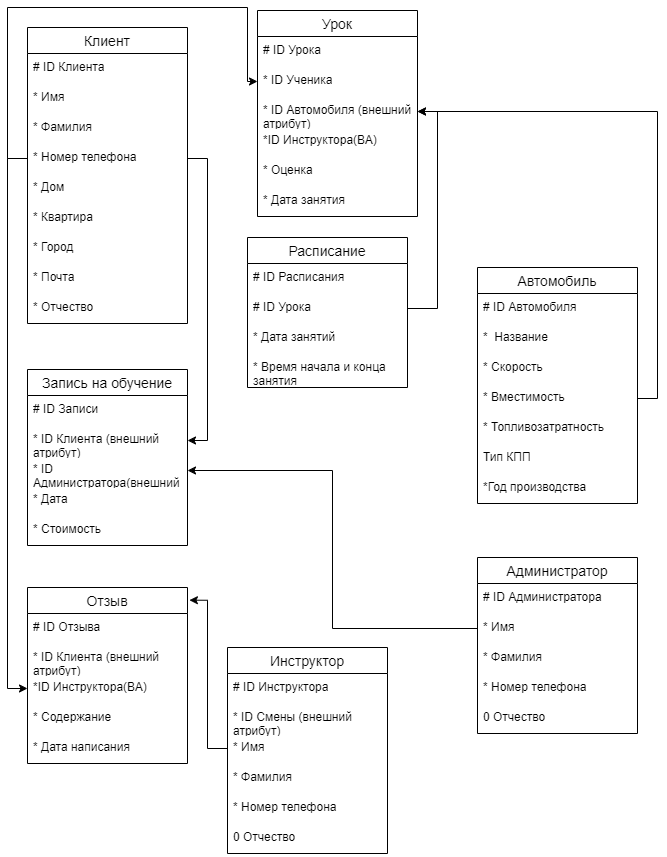

The diagram above was exported from draw.io. Its source (the exported page's mxGraphModel, read from the mxfile embedded in the PNG):
<mxGraphModel dx="1733" dy="991" grid="1" gridSize="10" guides="1" tooltips="1" connect="1" arrows="1" fold="1" page="1" pageScale="1" pageWidth="827" pageHeight="1169" math="0" shadow="0">
  <root>
    <mxCell id="0" />
    <mxCell id="1" parent="0" />
    <mxCell id="Pe5ttSpMTgqOmHvYoJrS-2" value="Клиент" style="swimlane;fontStyle=0;childLayout=stackLayout;horizontal=1;startSize=26;horizontalStack=0;resizeParent=1;resizeParentMax=0;resizeLast=0;collapsible=1;marginBottom=0;align=center;fontSize=14;" parent="1" vertex="1">
      <mxGeometry x="150" y="80" width="160" height="296" as="geometry" />
    </mxCell>
    <mxCell id="Pe5ttSpMTgqOmHvYoJrS-3" value="# ID Клиента" style="text;strokeColor=none;fillColor=none;spacingLeft=4;spacingRight=4;overflow=hidden;rotatable=0;points=[[0,0.5],[1,0.5]];portConstraint=eastwest;fontSize=12;whiteSpace=wrap;html=1;" parent="Pe5ttSpMTgqOmHvYoJrS-2" vertex="1">
      <mxGeometry y="26" width="160" height="30" as="geometry" />
    </mxCell>
    <mxCell id="Pe5ttSpMTgqOmHvYoJrS-9" value="* Имя&amp;nbsp;" style="text;strokeColor=none;fillColor=none;spacingLeft=4;spacingRight=4;overflow=hidden;rotatable=0;points=[[0,0.5],[1,0.5]];portConstraint=eastwest;fontSize=12;whiteSpace=wrap;html=1;" parent="Pe5ttSpMTgqOmHvYoJrS-2" vertex="1">
      <mxGeometry y="56" width="160" height="30" as="geometry" />
    </mxCell>
    <mxCell id="Pe5ttSpMTgqOmHvYoJrS-8" value="* Фамилия&amp;nbsp;" style="text;strokeColor=none;fillColor=none;spacingLeft=4;spacingRight=4;overflow=hidden;rotatable=0;points=[[0,0.5],[1,0.5]];portConstraint=eastwest;fontSize=12;whiteSpace=wrap;html=1;" parent="Pe5ttSpMTgqOmHvYoJrS-2" vertex="1">
      <mxGeometry y="86" width="160" height="30" as="geometry" />
    </mxCell>
    <mxCell id="Pe5ttSpMTgqOmHvYoJrS-11" value="* Номер телефона&amp;nbsp;" style="text;strokeColor=none;fillColor=none;spacingLeft=4;spacingRight=4;overflow=hidden;rotatable=0;points=[[0,0.5],[1,0.5]];portConstraint=eastwest;fontSize=12;whiteSpace=wrap;html=1;" parent="Pe5ttSpMTgqOmHvYoJrS-2" vertex="1">
      <mxGeometry y="116" width="160" height="30" as="geometry" />
    </mxCell>
    <mxCell id="iTkZBrKeKRkeyYm2BNqv-1" value="* Дом&amp;nbsp;&amp;nbsp;" style="text;strokeColor=none;fillColor=none;spacingLeft=4;spacingRight=4;overflow=hidden;rotatable=0;points=[[0,0.5],[1,0.5]];portConstraint=eastwest;fontSize=12;whiteSpace=wrap;html=1;" parent="Pe5ttSpMTgqOmHvYoJrS-2" vertex="1">
      <mxGeometry y="146" width="160" height="30" as="geometry" />
    </mxCell>
    <mxCell id="iTkZBrKeKRkeyYm2BNqv-2" value="* Квартира&amp;nbsp;&amp;nbsp;" style="text;strokeColor=none;fillColor=none;spacingLeft=4;spacingRight=4;overflow=hidden;rotatable=0;points=[[0,0.5],[1,0.5]];portConstraint=eastwest;fontSize=12;whiteSpace=wrap;html=1;" parent="Pe5ttSpMTgqOmHvYoJrS-2" vertex="1">
      <mxGeometry y="176" width="160" height="30" as="geometry" />
    </mxCell>
    <mxCell id="Pe5ttSpMTgqOmHvYoJrS-10" value="* Город&amp;nbsp;&amp;nbsp;" style="text;strokeColor=none;fillColor=none;spacingLeft=4;spacingRight=4;overflow=hidden;rotatable=0;points=[[0,0.5],[1,0.5]];portConstraint=eastwest;fontSize=12;whiteSpace=wrap;html=1;" parent="Pe5ttSpMTgqOmHvYoJrS-2" vertex="1">
      <mxGeometry y="206" width="160" height="30" as="geometry" />
    </mxCell>
    <mxCell id="Pe5ttSpMTgqOmHvYoJrS-6" value="* Почта&amp;nbsp;" style="text;strokeColor=none;fillColor=none;spacingLeft=4;spacingRight=4;overflow=hidden;rotatable=0;points=[[0,0.5],[1,0.5]];portConstraint=eastwest;fontSize=12;whiteSpace=wrap;html=1;" parent="Pe5ttSpMTgqOmHvYoJrS-2" vertex="1">
      <mxGeometry y="236" width="160" height="30" as="geometry" />
    </mxCell>
    <mxCell id="Pe5ttSpMTgqOmHvYoJrS-7" value="* Отчество&amp;nbsp;" style="text;strokeColor=none;fillColor=none;spacingLeft=4;spacingRight=4;overflow=hidden;rotatable=0;points=[[0,0.5],[1,0.5]];portConstraint=eastwest;fontSize=12;whiteSpace=wrap;html=1;" parent="Pe5ttSpMTgqOmHvYoJrS-2" vertex="1">
      <mxGeometry y="266" width="160" height="30" as="geometry" />
    </mxCell>
    <mxCell id="Pe5ttSpMTgqOmHvYoJrS-34" value="Автомобиль" style="swimlane;fontStyle=0;childLayout=stackLayout;horizontal=1;startSize=26;horizontalStack=0;resizeParent=1;resizeParentMax=0;resizeLast=0;collapsible=1;marginBottom=0;align=center;fontSize=14;" parent="1" vertex="1">
      <mxGeometry x="600" y="320" width="160" height="236" as="geometry" />
    </mxCell>
    <mxCell id="Pe5ttSpMTgqOmHvYoJrS-35" value="# ID Автомобиля" style="text;strokeColor=none;fillColor=none;spacingLeft=4;spacingRight=4;overflow=hidden;rotatable=0;points=[[0,0.5],[1,0.5]];portConstraint=eastwest;fontSize=12;whiteSpace=wrap;html=1;" parent="Pe5ttSpMTgqOmHvYoJrS-34" vertex="1">
      <mxGeometry y="26" width="160" height="30" as="geometry" />
    </mxCell>
    <mxCell id="iTkZBrKeKRkeyYm2BNqv-16" value="*&amp;nbsp; Название" style="text;strokeColor=none;fillColor=none;spacingLeft=4;spacingRight=4;overflow=hidden;rotatable=0;points=[[0,0.5],[1,0.5]];portConstraint=eastwest;fontSize=12;whiteSpace=wrap;html=1;" parent="Pe5ttSpMTgqOmHvYoJrS-34" vertex="1">
      <mxGeometry y="56" width="160" height="30" as="geometry" />
    </mxCell>
    <mxCell id="Pe5ttSpMTgqOmHvYoJrS-36" value="* Скорость&amp;nbsp;" style="text;strokeColor=none;fillColor=none;spacingLeft=4;spacingRight=4;overflow=hidden;rotatable=0;points=[[0,0.5],[1,0.5]];portConstraint=eastwest;fontSize=12;whiteSpace=wrap;html=1;" parent="Pe5ttSpMTgqOmHvYoJrS-34" vertex="1">
      <mxGeometry y="86" width="160" height="30" as="geometry" />
    </mxCell>
    <mxCell id="Pe5ttSpMTgqOmHvYoJrS-37" value="* Вместимость" style="text;strokeColor=none;fillColor=none;spacingLeft=4;spacingRight=4;overflow=hidden;rotatable=0;points=[[0,0.5],[1,0.5]];portConstraint=eastwest;fontSize=12;whiteSpace=wrap;html=1;" parent="Pe5ttSpMTgqOmHvYoJrS-34" vertex="1">
      <mxGeometry y="116" width="160" height="30" as="geometry" />
    </mxCell>
    <mxCell id="JDC8czppJnMGK72kAjQt-1" value="* Топливозатратность&amp;nbsp;" style="text;strokeColor=none;fillColor=none;spacingLeft=4;spacingRight=4;overflow=hidden;rotatable=0;points=[[0,0.5],[1,0.5]];portConstraint=eastwest;fontSize=12;whiteSpace=wrap;html=1;" vertex="1" parent="Pe5ttSpMTgqOmHvYoJrS-34">
      <mxGeometry y="146" width="160" height="30" as="geometry" />
    </mxCell>
    <mxCell id="Pe5ttSpMTgqOmHvYoJrS-38" value="Тип КПП" style="text;strokeColor=none;fillColor=none;spacingLeft=4;spacingRight=4;overflow=hidden;rotatable=0;points=[[0,0.5],[1,0.5]];portConstraint=eastwest;fontSize=12;whiteSpace=wrap;html=1;" parent="Pe5ttSpMTgqOmHvYoJrS-34" vertex="1">
      <mxGeometry y="176" width="160" height="30" as="geometry" />
    </mxCell>
    <mxCell id="Pe5ttSpMTgqOmHvYoJrS-39" value="*Год производства" style="text;strokeColor=none;fillColor=none;spacingLeft=4;spacingRight=4;overflow=hidden;rotatable=0;points=[[0,0.5],[1,0.5]];portConstraint=eastwest;fontSize=12;whiteSpace=wrap;html=1;" parent="Pe5ttSpMTgqOmHvYoJrS-34" vertex="1">
      <mxGeometry y="206" width="160" height="30" as="geometry" />
    </mxCell>
    <mxCell id="Pe5ttSpMTgqOmHvYoJrS-56" value="Запись на обучение" style="swimlane;fontStyle=0;childLayout=stackLayout;horizontal=1;startSize=26;horizontalStack=0;resizeParent=1;resizeParentMax=0;resizeLast=0;collapsible=1;marginBottom=0;align=center;fontSize=14;" parent="1" vertex="1">
      <mxGeometry x="150" y="422" width="160" height="176" as="geometry" />
    </mxCell>
    <mxCell id="Pe5ttSpMTgqOmHvYoJrS-57" value="# ID Записи" style="text;strokeColor=none;fillColor=none;spacingLeft=4;spacingRight=4;overflow=hidden;rotatable=0;points=[[0,0.5],[1,0.5]];portConstraint=eastwest;fontSize=12;whiteSpace=wrap;html=1;" parent="Pe5ttSpMTgqOmHvYoJrS-56" vertex="1">
      <mxGeometry y="26" width="160" height="30" as="geometry" />
    </mxCell>
    <mxCell id="Pe5ttSpMTgqOmHvYoJrS-87" value="* ID Клиента (внешний атрибут)" style="text;strokeColor=none;fillColor=none;spacingLeft=4;spacingRight=4;overflow=hidden;rotatable=0;points=[[0,0.5],[1,0.5]];portConstraint=eastwest;fontSize=12;whiteSpace=wrap;html=1;" parent="Pe5ttSpMTgqOmHvYoJrS-56" vertex="1">
      <mxGeometry y="56" width="160" height="30" as="geometry" />
    </mxCell>
    <mxCell id="JDC8czppJnMGK72kAjQt-29" value="* ID Администратора(внешний атрибут)" style="text;strokeColor=none;fillColor=none;spacingLeft=4;spacingRight=4;overflow=hidden;rotatable=0;points=[[0,0.5],[1,0.5]];portConstraint=eastwest;fontSize=12;whiteSpace=wrap;html=1;" vertex="1" parent="Pe5ttSpMTgqOmHvYoJrS-56">
      <mxGeometry y="86" width="160" height="30" as="geometry" />
    </mxCell>
    <mxCell id="Pe5ttSpMTgqOmHvYoJrS-58" value="* Дата&amp;nbsp;" style="text;strokeColor=none;fillColor=none;spacingLeft=4;spacingRight=4;overflow=hidden;rotatable=0;points=[[0,0.5],[1,0.5]];portConstraint=eastwest;fontSize=12;whiteSpace=wrap;html=1;" parent="Pe5ttSpMTgqOmHvYoJrS-56" vertex="1">
      <mxGeometry y="116" width="160" height="30" as="geometry" />
    </mxCell>
    <mxCell id="Pe5ttSpMTgqOmHvYoJrS-62" value="* Стоимость&amp;nbsp;" style="text;strokeColor=none;fillColor=none;spacingLeft=4;spacingRight=4;overflow=hidden;rotatable=0;points=[[0,0.5],[1,0.5]];portConstraint=eastwest;fontSize=12;whiteSpace=wrap;html=1;" parent="Pe5ttSpMTgqOmHvYoJrS-56" vertex="1">
      <mxGeometry y="146" width="160" height="30" as="geometry" />
    </mxCell>
    <mxCell id="Pe5ttSpMTgqOmHvYoJrS-88" value="Отзыв" style="swimlane;fontStyle=0;childLayout=stackLayout;horizontal=1;startSize=26;horizontalStack=0;resizeParent=1;resizeParentMax=0;resizeLast=0;collapsible=1;marginBottom=0;align=center;fontSize=14;" parent="1" vertex="1">
      <mxGeometry x="150" y="640" width="160" height="176" as="geometry" />
    </mxCell>
    <mxCell id="Pe5ttSpMTgqOmHvYoJrS-89" value="# ID Отзыва" style="text;strokeColor=none;fillColor=none;spacingLeft=4;spacingRight=4;overflow=hidden;rotatable=0;points=[[0,0.5],[1,0.5]];portConstraint=eastwest;fontSize=12;whiteSpace=wrap;html=1;" parent="Pe5ttSpMTgqOmHvYoJrS-88" vertex="1">
      <mxGeometry y="26" width="160" height="30" as="geometry" />
    </mxCell>
    <mxCell id="Pe5ttSpMTgqOmHvYoJrS-90" value="* ID Клиента (внешний атрибут)" style="text;strokeColor=none;fillColor=none;spacingLeft=4;spacingRight=4;overflow=hidden;rotatable=0;points=[[0,0.5],[1,0.5]];portConstraint=eastwest;fontSize=12;whiteSpace=wrap;html=1;" parent="Pe5ttSpMTgqOmHvYoJrS-88" vertex="1">
      <mxGeometry y="56" width="160" height="30" as="geometry" />
    </mxCell>
    <mxCell id="Pe5ttSpMTgqOmHvYoJrS-91" value="*ID Инструктора(ВА)" style="text;strokeColor=none;fillColor=none;spacingLeft=4;spacingRight=4;overflow=hidden;rotatable=0;points=[[0,0.5],[1,0.5]];portConstraint=eastwest;fontSize=12;whiteSpace=wrap;html=1;" parent="Pe5ttSpMTgqOmHvYoJrS-88" vertex="1">
      <mxGeometry y="86" width="160" height="30" as="geometry" />
    </mxCell>
    <mxCell id="JDC8czppJnMGK72kAjQt-2" value="* Содержание" style="text;strokeColor=none;fillColor=none;spacingLeft=4;spacingRight=4;overflow=hidden;rotatable=0;points=[[0,0.5],[1,0.5]];portConstraint=eastwest;fontSize=12;whiteSpace=wrap;html=1;" vertex="1" parent="Pe5ttSpMTgqOmHvYoJrS-88">
      <mxGeometry y="116" width="160" height="30" as="geometry" />
    </mxCell>
    <mxCell id="Pe5ttSpMTgqOmHvYoJrS-92" value="* Дата написания" style="text;strokeColor=none;fillColor=none;spacingLeft=4;spacingRight=4;overflow=hidden;rotatable=0;points=[[0,0.5],[1,0.5]];portConstraint=eastwest;fontSize=12;whiteSpace=wrap;html=1;" parent="Pe5ttSpMTgqOmHvYoJrS-88" vertex="1">
      <mxGeometry y="146" width="160" height="30" as="geometry" />
    </mxCell>
    <mxCell id="Pe5ttSpMTgqOmHvYoJrS-106" value="Администратор" style="swimlane;fontStyle=0;childLayout=stackLayout;horizontal=1;startSize=26;horizontalStack=0;resizeParent=1;resizeParentMax=0;resizeLast=0;collapsible=1;marginBottom=0;align=center;fontSize=14;" parent="1" vertex="1">
      <mxGeometry x="600" y="610" width="160" height="176" as="geometry" />
    </mxCell>
    <mxCell id="Pe5ttSpMTgqOmHvYoJrS-107" value="# ID Администратора" style="text;strokeColor=none;fillColor=none;spacingLeft=4;spacingRight=4;overflow=hidden;rotatable=0;points=[[0,0.5],[1,0.5]];portConstraint=eastwest;fontSize=12;whiteSpace=wrap;html=1;" parent="Pe5ttSpMTgqOmHvYoJrS-106" vertex="1">
      <mxGeometry y="26" width="160" height="30" as="geometry" />
    </mxCell>
    <mxCell id="Pe5ttSpMTgqOmHvYoJrS-117" value="* Имя&amp;nbsp;" style="text;strokeColor=none;fillColor=none;spacingLeft=4;spacingRight=4;overflow=hidden;rotatable=0;points=[[0,0.5],[1,0.5]];portConstraint=eastwest;fontSize=12;whiteSpace=wrap;html=1;" parent="Pe5ttSpMTgqOmHvYoJrS-106" vertex="1">
      <mxGeometry y="56" width="160" height="30" as="geometry" />
    </mxCell>
    <mxCell id="Pe5ttSpMTgqOmHvYoJrS-118" value="* Фамилия&amp;nbsp;" style="text;strokeColor=none;fillColor=none;spacingLeft=4;spacingRight=4;overflow=hidden;rotatable=0;points=[[0,0.5],[1,0.5]];portConstraint=eastwest;fontSize=12;whiteSpace=wrap;html=1;" parent="Pe5ttSpMTgqOmHvYoJrS-106" vertex="1">
      <mxGeometry y="86" width="160" height="30" as="geometry" />
    </mxCell>
    <mxCell id="Pe5ttSpMTgqOmHvYoJrS-120" value="* Номер телефона&amp;nbsp;" style="text;strokeColor=none;fillColor=none;spacingLeft=4;spacingRight=4;overflow=hidden;rotatable=0;points=[[0,0.5],[1,0.5]];portConstraint=eastwest;fontSize=12;whiteSpace=wrap;html=1;" parent="Pe5ttSpMTgqOmHvYoJrS-106" vertex="1">
      <mxGeometry y="116" width="160" height="30" as="geometry" />
    </mxCell>
    <mxCell id="Pe5ttSpMTgqOmHvYoJrS-119" value="0 Отчество&amp;nbsp;" style="text;strokeColor=none;fillColor=none;spacingLeft=4;spacingRight=4;overflow=hidden;rotatable=0;points=[[0,0.5],[1,0.5]];portConstraint=eastwest;fontSize=12;whiteSpace=wrap;html=1;" parent="Pe5ttSpMTgqOmHvYoJrS-106" vertex="1">
      <mxGeometry y="146" width="160" height="30" as="geometry" />
    </mxCell>
    <mxCell id="JDC8czppJnMGK72kAjQt-3" value="Инструктор" style="swimlane;fontStyle=0;childLayout=stackLayout;horizontal=1;startSize=26;horizontalStack=0;resizeParent=1;resizeParentMax=0;resizeLast=0;collapsible=1;marginBottom=0;align=center;fontSize=14;" vertex="1" parent="1">
      <mxGeometry x="350" y="700" width="160" height="206" as="geometry" />
    </mxCell>
    <mxCell id="JDC8czppJnMGK72kAjQt-4" value="# ID Инструктора" style="text;strokeColor=none;fillColor=none;spacingLeft=4;spacingRight=4;overflow=hidden;rotatable=0;points=[[0,0.5],[1,0.5]];portConstraint=eastwest;fontSize=12;whiteSpace=wrap;html=1;" vertex="1" parent="JDC8czppJnMGK72kAjQt-3">
      <mxGeometry y="26" width="160" height="30" as="geometry" />
    </mxCell>
    <mxCell id="JDC8czppJnMGK72kAjQt-5" value="* ID Смены (внешний атрибут)" style="text;strokeColor=none;fillColor=none;spacingLeft=4;spacingRight=4;overflow=hidden;rotatable=0;points=[[0,0.5],[1,0.5]];portConstraint=eastwest;fontSize=12;whiteSpace=wrap;html=1;" vertex="1" parent="JDC8czppJnMGK72kAjQt-3">
      <mxGeometry y="56" width="160" height="30" as="geometry" />
    </mxCell>
    <mxCell id="JDC8czppJnMGK72kAjQt-6" value="* Имя&amp;nbsp;" style="text;strokeColor=none;fillColor=none;spacingLeft=4;spacingRight=4;overflow=hidden;rotatable=0;points=[[0,0.5],[1,0.5]];portConstraint=eastwest;fontSize=12;whiteSpace=wrap;html=1;" vertex="1" parent="JDC8czppJnMGK72kAjQt-3">
      <mxGeometry y="86" width="160" height="30" as="geometry" />
    </mxCell>
    <mxCell id="JDC8czppJnMGK72kAjQt-7" value="* Фамилия&amp;nbsp;" style="text;strokeColor=none;fillColor=none;spacingLeft=4;spacingRight=4;overflow=hidden;rotatable=0;points=[[0,0.5],[1,0.5]];portConstraint=eastwest;fontSize=12;whiteSpace=wrap;html=1;" vertex="1" parent="JDC8czppJnMGK72kAjQt-3">
      <mxGeometry y="116" width="160" height="30" as="geometry" />
    </mxCell>
    <mxCell id="JDC8czppJnMGK72kAjQt-8" value="* Номер телефона&amp;nbsp;" style="text;strokeColor=none;fillColor=none;spacingLeft=4;spacingRight=4;overflow=hidden;rotatable=0;points=[[0,0.5],[1,0.5]];portConstraint=eastwest;fontSize=12;whiteSpace=wrap;html=1;" vertex="1" parent="JDC8czppJnMGK72kAjQt-3">
      <mxGeometry y="146" width="160" height="30" as="geometry" />
    </mxCell>
    <mxCell id="JDC8czppJnMGK72kAjQt-9" value="0 Отчество&amp;nbsp;" style="text;strokeColor=none;fillColor=none;spacingLeft=4;spacingRight=4;overflow=hidden;rotatable=0;points=[[0,0.5],[1,0.5]];portConstraint=eastwest;fontSize=12;whiteSpace=wrap;html=1;" vertex="1" parent="JDC8czppJnMGK72kAjQt-3">
      <mxGeometry y="176" width="160" height="30" as="geometry" />
    </mxCell>
    <mxCell id="JDC8czppJnMGK72kAjQt-10" value="Урок" style="swimlane;fontStyle=0;childLayout=stackLayout;horizontal=1;startSize=26;horizontalStack=0;resizeParent=1;resizeParentMax=0;resizeLast=0;collapsible=1;marginBottom=0;align=center;fontSize=14;" vertex="1" parent="1">
      <mxGeometry x="380" y="63" width="160" height="206" as="geometry" />
    </mxCell>
    <mxCell id="JDC8czppJnMGK72kAjQt-11" value="# ID Урока" style="text;strokeColor=none;fillColor=none;spacingLeft=4;spacingRight=4;overflow=hidden;rotatable=0;points=[[0,0.5],[1,0.5]];portConstraint=eastwest;fontSize=12;whiteSpace=wrap;html=1;" vertex="1" parent="JDC8czppJnMGK72kAjQt-10">
      <mxGeometry y="26" width="160" height="30" as="geometry" />
    </mxCell>
    <mxCell id="JDC8czppJnMGK72kAjQt-12" value="* ID Ученика" style="text;strokeColor=none;fillColor=none;spacingLeft=4;spacingRight=4;overflow=hidden;rotatable=0;points=[[0,0.5],[1,0.5]];portConstraint=eastwest;fontSize=12;whiteSpace=wrap;html=1;" vertex="1" parent="JDC8czppJnMGK72kAjQt-10">
      <mxGeometry y="56" width="160" height="30" as="geometry" />
    </mxCell>
    <mxCell id="JDC8czppJnMGK72kAjQt-32" value="* ID Автомобиля (внешний атрибут)" style="text;strokeColor=none;fillColor=none;spacingLeft=4;spacingRight=4;overflow=hidden;rotatable=0;points=[[0,0.5],[1,0.5]];portConstraint=eastwest;fontSize=12;whiteSpace=wrap;html=1;" vertex="1" parent="JDC8czppJnMGK72kAjQt-10">
      <mxGeometry y="86" width="160" height="30" as="geometry" />
    </mxCell>
    <mxCell id="JDC8czppJnMGK72kAjQt-13" value="*ID Инструктора(ВА)" style="text;strokeColor=none;fillColor=none;spacingLeft=4;spacingRight=4;overflow=hidden;rotatable=0;points=[[0,0.5],[1,0.5]];portConstraint=eastwest;fontSize=12;whiteSpace=wrap;html=1;" vertex="1" parent="JDC8czppJnMGK72kAjQt-10">
      <mxGeometry y="116" width="160" height="30" as="geometry" />
    </mxCell>
    <mxCell id="JDC8czppJnMGK72kAjQt-14" value="* Оценка" style="text;strokeColor=none;fillColor=none;spacingLeft=4;spacingRight=4;overflow=hidden;rotatable=0;points=[[0,0.5],[1,0.5]];portConstraint=eastwest;fontSize=12;whiteSpace=wrap;html=1;" vertex="1" parent="JDC8czppJnMGK72kAjQt-10">
      <mxGeometry y="146" width="160" height="30" as="geometry" />
    </mxCell>
    <mxCell id="JDC8czppJnMGK72kAjQt-15" value="* Дата занятия" style="text;strokeColor=none;fillColor=none;spacingLeft=4;spacingRight=4;overflow=hidden;rotatable=0;points=[[0,0.5],[1,0.5]];portConstraint=eastwest;fontSize=12;whiteSpace=wrap;html=1;" vertex="1" parent="JDC8czppJnMGK72kAjQt-10">
      <mxGeometry y="176" width="160" height="30" as="geometry" />
    </mxCell>
    <mxCell id="JDC8czppJnMGK72kAjQt-16" value="Расписание" style="swimlane;fontStyle=0;childLayout=stackLayout;horizontal=1;startSize=26;horizontalStack=0;resizeParent=1;resizeParentMax=0;resizeLast=0;collapsible=1;marginBottom=0;align=center;fontSize=14;" vertex="1" parent="1">
      <mxGeometry x="370" y="290" width="160" height="150" as="geometry" />
    </mxCell>
    <mxCell id="JDC8czppJnMGK72kAjQt-17" value="# ID Расписания" style="text;strokeColor=none;fillColor=none;spacingLeft=4;spacingRight=4;overflow=hidden;rotatable=0;points=[[0,0.5],[1,0.5]];portConstraint=eastwest;fontSize=12;whiteSpace=wrap;html=1;" vertex="1" parent="JDC8czppJnMGK72kAjQt-16">
      <mxGeometry y="26" width="160" height="30" as="geometry" />
    </mxCell>
    <mxCell id="JDC8czppJnMGK72kAjQt-22" value="# ID Урока" style="text;strokeColor=none;fillColor=none;spacingLeft=4;spacingRight=4;overflow=hidden;rotatable=0;points=[[0,0.5],[1,0.5]];portConstraint=eastwest;fontSize=12;whiteSpace=wrap;html=1;" vertex="1" parent="JDC8czppJnMGK72kAjQt-16">
      <mxGeometry y="56" width="160" height="30" as="geometry" />
    </mxCell>
    <mxCell id="JDC8czppJnMGK72kAjQt-20" value="* Дата занятий" style="text;strokeColor=none;fillColor=none;spacingLeft=4;spacingRight=4;overflow=hidden;rotatable=0;points=[[0,0.5],[1,0.5]];portConstraint=eastwest;fontSize=12;whiteSpace=wrap;html=1;" vertex="1" parent="JDC8czppJnMGK72kAjQt-16">
      <mxGeometry y="86" width="160" height="30" as="geometry" />
    </mxCell>
    <mxCell id="JDC8czppJnMGK72kAjQt-21" value="* Время начала и конца занятия" style="text;strokeColor=none;fillColor=none;spacingLeft=4;spacingRight=4;overflow=hidden;rotatable=0;points=[[0,0.5],[1,0.5]];portConstraint=eastwest;fontSize=12;whiteSpace=wrap;html=1;" vertex="1" parent="JDC8czppJnMGK72kAjQt-16">
      <mxGeometry y="116" width="160" height="34" as="geometry" />
    </mxCell>
    <mxCell id="JDC8czppJnMGK72kAjQt-24" style="edgeStyle=orthogonalEdgeStyle;rounded=0;orthogonalLoop=1;jettySize=auto;html=1;exitX=1;exitY=0.5;exitDx=0;exitDy=0;entryX=1;entryY=0.5;entryDx=0;entryDy=0;" edge="1" parent="1" source="Pe5ttSpMTgqOmHvYoJrS-11" target="Pe5ttSpMTgqOmHvYoJrS-87">
      <mxGeometry relative="1" as="geometry" />
    </mxCell>
    <mxCell id="JDC8czppJnMGK72kAjQt-25" style="edgeStyle=orthogonalEdgeStyle;rounded=0;orthogonalLoop=1;jettySize=auto;html=1;exitX=0;exitY=0.5;exitDx=0;exitDy=0;entryX=0;entryY=0.5;entryDx=0;entryDy=0;" edge="1" parent="1" source="Pe5ttSpMTgqOmHvYoJrS-11" target="Pe5ttSpMTgqOmHvYoJrS-91">
      <mxGeometry relative="1" as="geometry" />
    </mxCell>
    <mxCell id="JDC8czppJnMGK72kAjQt-26" style="edgeStyle=orthogonalEdgeStyle;rounded=0;orthogonalLoop=1;jettySize=auto;html=1;exitX=0;exitY=0.5;exitDx=0;exitDy=0;entryX=0;entryY=0.5;entryDx=0;entryDy=0;" edge="1" parent="1" source="Pe5ttSpMTgqOmHvYoJrS-11" target="JDC8czppJnMGK72kAjQt-12">
      <mxGeometry relative="1" as="geometry">
        <Array as="points">
          <mxPoint x="130" y="211" />
          <mxPoint x="130" y="60" />
          <mxPoint x="370" y="60" />
        </Array>
      </mxGeometry>
    </mxCell>
    <mxCell id="JDC8czppJnMGK72kAjQt-28" style="edgeStyle=orthogonalEdgeStyle;rounded=0;orthogonalLoop=1;jettySize=auto;html=1;exitX=0;exitY=0.5;exitDx=0;exitDy=0;entryX=1.012;entryY=0.072;entryDx=0;entryDy=0;entryPerimeter=0;" edge="1" parent="1" source="JDC8czppJnMGK72kAjQt-6" target="Pe5ttSpMTgqOmHvYoJrS-88">
      <mxGeometry relative="1" as="geometry" />
    </mxCell>
    <mxCell id="JDC8czppJnMGK72kAjQt-30" style="edgeStyle=orthogonalEdgeStyle;rounded=0;orthogonalLoop=1;jettySize=auto;html=1;exitX=0;exitY=0.5;exitDx=0;exitDy=0;entryX=1;entryY=0.5;entryDx=0;entryDy=0;" edge="1" parent="1" source="Pe5ttSpMTgqOmHvYoJrS-117" target="JDC8czppJnMGK72kAjQt-29">
      <mxGeometry relative="1" as="geometry" />
    </mxCell>
    <mxCell id="JDC8czppJnMGK72kAjQt-31" style="edgeStyle=orthogonalEdgeStyle;rounded=0;orthogonalLoop=1;jettySize=auto;html=1;exitX=1;exitY=0.5;exitDx=0;exitDy=0;entryX=1;entryY=0.5;entryDx=0;entryDy=0;" edge="1" parent="1" source="Pe5ttSpMTgqOmHvYoJrS-37" target="JDC8czppJnMGK72kAjQt-32">
      <mxGeometry relative="1" as="geometry">
        <mxPoint x="760" y="181" as="targetPoint" />
      </mxGeometry>
    </mxCell>
    <mxCell id="JDC8czppJnMGK72kAjQt-33" style="edgeStyle=orthogonalEdgeStyle;rounded=0;orthogonalLoop=1;jettySize=auto;html=1;exitX=1;exitY=0.5;exitDx=0;exitDy=0;entryX=1;entryY=0.5;entryDx=0;entryDy=0;" edge="1" parent="1" source="JDC8czppJnMGK72kAjQt-22" target="JDC8czppJnMGK72kAjQt-32">
      <mxGeometry relative="1" as="geometry" />
    </mxCell>
  </root>
</mxGraphModel>